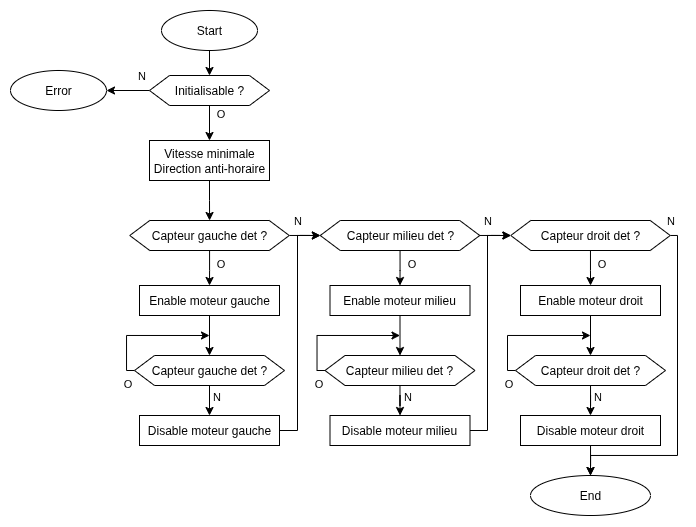

The diagram above was exported from draw.io. Its source (the exported page's mxGraphModel, read from the mxfile embedded in the PNG):
<mxGraphModel dx="972" dy="482" grid="1" gridSize="10" guides="1" tooltips="1" connect="1" arrows="1" fold="1" page="1" pageScale="1" pageWidth="827" pageHeight="1169" math="0" shadow="0">
  <root>
    <mxCell id="0" />
    <mxCell id="1" parent="0" />
    <mxCell id="f2jmQTDUVCGqpEJnRobn-1" value="" style="edgeStyle=orthogonalEdgeStyle;rounded=0;orthogonalLoop=1;jettySize=auto;html=1;" edge="1" parent="1" source="f2jmQTDUVCGqpEJnRobn-2" target="f2jmQTDUVCGqpEJnRobn-7">
      <mxGeometry relative="1" as="geometry" />
    </mxCell>
    <mxCell id="f2jmQTDUVCGqpEJnRobn-2" value="Start" style="ellipse;whiteSpace=wrap;html=1;" vertex="1" parent="1">
      <mxGeometry x="254" y="50" width="96" height="40" as="geometry" />
    </mxCell>
    <mxCell id="f2jmQTDUVCGqpEJnRobn-3" style="edgeStyle=orthogonalEdgeStyle;rounded=0;orthogonalLoop=1;jettySize=auto;html=1;" edge="1" parent="1" source="f2jmQTDUVCGqpEJnRobn-7" target="f2jmQTDUVCGqpEJnRobn-8">
      <mxGeometry relative="1" as="geometry">
        <mxPoint x="179" y="130" as="targetPoint" />
      </mxGeometry>
    </mxCell>
    <mxCell id="f2jmQTDUVCGqpEJnRobn-4" value="N" style="edgeLabel;html=1;align=center;verticalAlign=middle;resizable=0;points=[];" vertex="1" connectable="0" parent="f2jmQTDUVCGqpEJnRobn-3">
      <mxGeometry x="-0.5556" y="2" relative="1" as="geometry">
        <mxPoint x="1" y="-17" as="offset" />
      </mxGeometry>
    </mxCell>
    <mxCell id="f2jmQTDUVCGqpEJnRobn-5" style="edgeStyle=orthogonalEdgeStyle;rounded=0;orthogonalLoop=1;jettySize=auto;html=1;" edge="1" parent="1" source="f2jmQTDUVCGqpEJnRobn-7" target="f2jmQTDUVCGqpEJnRobn-25">
      <mxGeometry relative="1" as="geometry">
        <mxPoint x="302" y="255" as="targetPoint" />
      </mxGeometry>
    </mxCell>
    <mxCell id="f2jmQTDUVCGqpEJnRobn-6" value="O" style="edgeLabel;html=1;align=center;verticalAlign=middle;resizable=0;points=[];" vertex="1" connectable="0" parent="f2jmQTDUVCGqpEJnRobn-5">
      <mxGeometry x="-0.5077" y="-1" relative="1" as="geometry">
        <mxPoint x="12" y="-3" as="offset" />
      </mxGeometry>
    </mxCell>
    <mxCell id="f2jmQTDUVCGqpEJnRobn-7" value="Initialisable ?" style="shape=hexagon;perimeter=hexagonPerimeter2;whiteSpace=wrap;html=1;fixedSize=1;" vertex="1" parent="1">
      <mxGeometry x="242" y="115" width="120" height="30" as="geometry" />
    </mxCell>
    <mxCell id="f2jmQTDUVCGqpEJnRobn-8" value="Error" style="ellipse;whiteSpace=wrap;html=1;" vertex="1" parent="1">
      <mxGeometry x="103" y="110" width="96" height="40" as="geometry" />
    </mxCell>
    <mxCell id="f2jmQTDUVCGqpEJnRobn-9" value="" style="edgeStyle=orthogonalEdgeStyle;rounded=0;orthogonalLoop=1;jettySize=auto;html=1;" edge="1" parent="1" source="f2jmQTDUVCGqpEJnRobn-13">
      <mxGeometry relative="1" as="geometry">
        <mxPoint x="413" y="275" as="targetPoint" />
      </mxGeometry>
    </mxCell>
    <mxCell id="f2jmQTDUVCGqpEJnRobn-10" value="N" style="edgeLabel;html=1;align=center;verticalAlign=middle;resizable=0;points=[];" vertex="1" connectable="0" parent="f2jmQTDUVCGqpEJnRobn-9">
      <mxGeometry x="-0.7623" y="-1" relative="1" as="geometry">
        <mxPoint x="2" y="-16" as="offset" />
      </mxGeometry>
    </mxCell>
    <mxCell id="f2jmQTDUVCGqpEJnRobn-11" style="edgeStyle=orthogonalEdgeStyle;rounded=0;orthogonalLoop=1;jettySize=auto;html=1;" edge="1" parent="1" source="f2jmQTDUVCGqpEJnRobn-13" target="f2jmQTDUVCGqpEJnRobn-17">
      <mxGeometry relative="1" as="geometry" />
    </mxCell>
    <mxCell id="f2jmQTDUVCGqpEJnRobn-12" value="O" style="edgeLabel;html=1;align=center;verticalAlign=middle;resizable=0;points=[];" vertex="1" connectable="0" parent="f2jmQTDUVCGqpEJnRobn-11">
      <mxGeometry x="0.2578" relative="1" as="geometry">
        <mxPoint x="11" y="-9" as="offset" />
      </mxGeometry>
    </mxCell>
    <mxCell id="f2jmQTDUVCGqpEJnRobn-13" value="Capteur gauche det ?" style="shape=hexagon;perimeter=hexagonPerimeter2;whiteSpace=wrap;html=1;fixedSize=1;" vertex="1" parent="1">
      <mxGeometry x="222.25" y="260" width="159.5" height="30" as="geometry" />
    </mxCell>
    <mxCell id="f2jmQTDUVCGqpEJnRobn-14" value="" style="edgeStyle=orthogonalEdgeStyle;rounded=0;orthogonalLoop=1;jettySize=auto;html=1;" edge="1" parent="1" source="f2jmQTDUVCGqpEJnRobn-59" target="f2jmQTDUVCGqpEJnRobn-15">
      <mxGeometry relative="1" as="geometry">
        <mxPoint x="683" y="510" as="sourcePoint" />
      </mxGeometry>
    </mxCell>
    <mxCell id="f2jmQTDUVCGqpEJnRobn-15" value="End" style="ellipse;whiteSpace=wrap;html=1;" vertex="1" parent="1">
      <mxGeometry x="623" y="515" width="120" height="40" as="geometry" />
    </mxCell>
    <mxCell id="f2jmQTDUVCGqpEJnRobn-16" value="" style="edgeStyle=orthogonalEdgeStyle;rounded=0;orthogonalLoop=1;jettySize=auto;html=1;" edge="1" parent="1" source="f2jmQTDUVCGqpEJnRobn-17" target="f2jmQTDUVCGqpEJnRobn-22">
      <mxGeometry relative="1" as="geometry" />
    </mxCell>
    <mxCell id="f2jmQTDUVCGqpEJnRobn-17" value="Enable moteur gauche" style="rounded=0;whiteSpace=wrap;html=1;" vertex="1" parent="1">
      <mxGeometry x="232" y="325" width="140" height="30" as="geometry" />
    </mxCell>
    <mxCell id="f2jmQTDUVCGqpEJnRobn-18" style="edgeStyle=orthogonalEdgeStyle;rounded=0;orthogonalLoop=1;jettySize=auto;html=1;" edge="1" parent="1" source="f2jmQTDUVCGqpEJnRobn-22">
      <mxGeometry relative="1" as="geometry">
        <mxPoint x="302" y="375" as="targetPoint" />
        <Array as="points">
          <mxPoint x="219" y="410" />
          <mxPoint x="219" y="375" />
        </Array>
      </mxGeometry>
    </mxCell>
    <mxCell id="f2jmQTDUVCGqpEJnRobn-19" value="O" style="edgeLabel;html=1;align=center;verticalAlign=middle;resizable=0;points=[];" vertex="1" connectable="0" parent="f2jmQTDUVCGqpEJnRobn-18">
      <mxGeometry x="-0.8122" y="-1" relative="1" as="geometry">
        <mxPoint y="16" as="offset" />
      </mxGeometry>
    </mxCell>
    <mxCell id="f2jmQTDUVCGqpEJnRobn-20" value="" style="edgeStyle=orthogonalEdgeStyle;rounded=0;orthogonalLoop=1;jettySize=auto;html=1;" edge="1" parent="1" source="f2jmQTDUVCGqpEJnRobn-22">
      <mxGeometry relative="1" as="geometry">
        <mxPoint x="301.9999999999998" y="455" as="targetPoint" />
      </mxGeometry>
    </mxCell>
    <mxCell id="f2jmQTDUVCGqpEJnRobn-21" value="N" style="edgeLabel;html=1;align=center;verticalAlign=middle;resizable=0;points=[];" vertex="1" connectable="0" parent="f2jmQTDUVCGqpEJnRobn-20">
      <mxGeometry x="-0.5758" relative="1" as="geometry">
        <mxPoint x="7" as="offset" />
      </mxGeometry>
    </mxCell>
    <mxCell id="f2jmQTDUVCGqpEJnRobn-22" value="Capteur gauche det ?" style="shape=hexagon;perimeter=hexagonPerimeter2;whiteSpace=wrap;html=1;fixedSize=1;" vertex="1" parent="1">
      <mxGeometry x="227" y="395" width="150" height="30" as="geometry" />
    </mxCell>
    <mxCell id="f2jmQTDUVCGqpEJnRobn-23" style="edgeStyle=orthogonalEdgeStyle;rounded=0;orthogonalLoop=1;jettySize=auto;html=1;entryX=0;entryY=0.5;entryDx=0;entryDy=0;" edge="1" parent="1" source="f2jmQTDUVCGqpEJnRobn-57" target="f2jmQTDUVCGqpEJnRobn-36">
      <mxGeometry relative="1" as="geometry">
        <mxPoint x="389" y="275" as="targetPoint" />
        <mxPoint x="362" y="469.9999999999999" as="sourcePoint" />
        <Array as="points">
          <mxPoint x="390" y="470" />
          <mxPoint x="390" y="275" />
        </Array>
      </mxGeometry>
    </mxCell>
    <mxCell id="f2jmQTDUVCGqpEJnRobn-24" style="edgeStyle=orthogonalEdgeStyle;rounded=0;orthogonalLoop=1;jettySize=auto;html=1;" edge="1" parent="1" source="f2jmQTDUVCGqpEJnRobn-25" target="f2jmQTDUVCGqpEJnRobn-13">
      <mxGeometry relative="1" as="geometry" />
    </mxCell>
    <mxCell id="f2jmQTDUVCGqpEJnRobn-25" value="&lt;div&gt;&lt;div&gt;Vitesse minimale&lt;/div&gt;&lt;div&gt;Direction anti-horaire&lt;/div&gt;&lt;/div&gt;" style="rounded=0;whiteSpace=wrap;html=1;" vertex="1" parent="1">
      <mxGeometry x="242" y="180" width="120" height="40" as="geometry" />
    </mxCell>
    <mxCell id="f2jmQTDUVCGqpEJnRobn-32" value="" style="edgeStyle=orthogonalEdgeStyle;rounded=0;orthogonalLoop=1;jettySize=auto;html=1;" edge="1" parent="1" source="f2jmQTDUVCGqpEJnRobn-36">
      <mxGeometry relative="1" as="geometry">
        <mxPoint x="603.5" y="275" as="targetPoint" />
      </mxGeometry>
    </mxCell>
    <mxCell id="f2jmQTDUVCGqpEJnRobn-33" value="N" style="edgeLabel;html=1;align=center;verticalAlign=middle;resizable=0;points=[];" vertex="1" connectable="0" parent="f2jmQTDUVCGqpEJnRobn-32">
      <mxGeometry x="-0.7623" y="-1" relative="1" as="geometry">
        <mxPoint x="2" y="-16" as="offset" />
      </mxGeometry>
    </mxCell>
    <mxCell id="f2jmQTDUVCGqpEJnRobn-34" style="edgeStyle=orthogonalEdgeStyle;rounded=0;orthogonalLoop=1;jettySize=auto;html=1;" edge="1" parent="1" source="f2jmQTDUVCGqpEJnRobn-36" target="f2jmQTDUVCGqpEJnRobn-38">
      <mxGeometry relative="1" as="geometry" />
    </mxCell>
    <mxCell id="f2jmQTDUVCGqpEJnRobn-35" value="O" style="edgeLabel;html=1;align=center;verticalAlign=middle;resizable=0;points=[];" vertex="1" connectable="0" parent="f2jmQTDUVCGqpEJnRobn-34">
      <mxGeometry x="0.2578" relative="1" as="geometry">
        <mxPoint x="11" y="-9" as="offset" />
      </mxGeometry>
    </mxCell>
    <mxCell id="f2jmQTDUVCGqpEJnRobn-36" value="Capteur milieu det ?" style="shape=hexagon;perimeter=hexagonPerimeter2;whiteSpace=wrap;html=1;fixedSize=1;" vertex="1" parent="1">
      <mxGeometry x="412.75" y="260" width="159.5" height="30" as="geometry" />
    </mxCell>
    <mxCell id="f2jmQTDUVCGqpEJnRobn-37" value="" style="edgeStyle=orthogonalEdgeStyle;rounded=0;orthogonalLoop=1;jettySize=auto;html=1;" edge="1" parent="1" source="f2jmQTDUVCGqpEJnRobn-38" target="f2jmQTDUVCGqpEJnRobn-43">
      <mxGeometry relative="1" as="geometry" />
    </mxCell>
    <mxCell id="f2jmQTDUVCGqpEJnRobn-38" value="Enable moteur milieu" style="rounded=0;whiteSpace=wrap;html=1;" vertex="1" parent="1">
      <mxGeometry x="422.5" y="325" width="140" height="30" as="geometry" />
    </mxCell>
    <mxCell id="f2jmQTDUVCGqpEJnRobn-39" style="edgeStyle=orthogonalEdgeStyle;rounded=0;orthogonalLoop=1;jettySize=auto;html=1;" edge="1" parent="1" source="f2jmQTDUVCGqpEJnRobn-43">
      <mxGeometry relative="1" as="geometry">
        <mxPoint x="492.5" y="375" as="targetPoint" />
        <Array as="points">
          <mxPoint x="409.5" y="410" />
          <mxPoint x="409.5" y="375" />
        </Array>
      </mxGeometry>
    </mxCell>
    <mxCell id="f2jmQTDUVCGqpEJnRobn-40" value="O" style="edgeLabel;html=1;align=center;verticalAlign=middle;resizable=0;points=[];" vertex="1" connectable="0" parent="f2jmQTDUVCGqpEJnRobn-39">
      <mxGeometry x="-0.8122" y="-1" relative="1" as="geometry">
        <mxPoint y="16" as="offset" />
      </mxGeometry>
    </mxCell>
    <mxCell id="f2jmQTDUVCGqpEJnRobn-41" value="" style="edgeStyle=orthogonalEdgeStyle;rounded=0;orthogonalLoop=1;jettySize=auto;html=1;" edge="1" parent="1" source="f2jmQTDUVCGqpEJnRobn-43">
      <mxGeometry relative="1" as="geometry">
        <mxPoint x="492.52380952380963" y="455" as="targetPoint" />
      </mxGeometry>
    </mxCell>
    <mxCell id="f2jmQTDUVCGqpEJnRobn-42" value="N" style="edgeLabel;html=1;align=center;verticalAlign=middle;resizable=0;points=[];" vertex="1" connectable="0" parent="f2jmQTDUVCGqpEJnRobn-41">
      <mxGeometry x="-0.5758" relative="1" as="geometry">
        <mxPoint x="7" as="offset" />
      </mxGeometry>
    </mxCell>
    <mxCell id="f2jmQTDUVCGqpEJnRobn-43" value="Capteur milieu det ?" style="shape=hexagon;perimeter=hexagonPerimeter2;whiteSpace=wrap;html=1;fixedSize=1;" vertex="1" parent="1">
      <mxGeometry x="417.5" y="395" width="150" height="30" as="geometry" />
    </mxCell>
    <mxCell id="f2jmQTDUVCGqpEJnRobn-44" style="edgeStyle=orthogonalEdgeStyle;rounded=0;orthogonalLoop=1;jettySize=auto;html=1;entryX=0;entryY=0.5;entryDx=0;entryDy=0;" edge="1" parent="1" source="f2jmQTDUVCGqpEJnRobn-58" target="f2jmQTDUVCGqpEJnRobn-49">
      <mxGeometry relative="1" as="geometry">
        <mxPoint x="579.5" y="275" as="targetPoint" />
        <mxPoint x="552.5" y="469.9999999999999" as="sourcePoint" />
        <Array as="points">
          <mxPoint x="580" y="470" />
          <mxPoint x="580" y="275" />
        </Array>
      </mxGeometry>
    </mxCell>
    <mxCell id="f2jmQTDUVCGqpEJnRobn-45" value="" style="edgeStyle=orthogonalEdgeStyle;rounded=0;orthogonalLoop=1;jettySize=auto;html=1;" edge="1" parent="1" source="f2jmQTDUVCGqpEJnRobn-49" target="f2jmQTDUVCGqpEJnRobn-15">
      <mxGeometry relative="1" as="geometry">
        <mxPoint x="683" y="515" as="targetPoint" />
        <Array as="points">
          <mxPoint x="770" y="275" />
          <mxPoint x="770" y="495" />
          <mxPoint x="683" y="495" />
        </Array>
      </mxGeometry>
    </mxCell>
    <mxCell id="f2jmQTDUVCGqpEJnRobn-46" value="N" style="edgeLabel;html=1;align=center;verticalAlign=middle;resizable=0;points=[];" vertex="1" connectable="0" parent="f2jmQTDUVCGqpEJnRobn-45">
      <mxGeometry x="-0.7623" y="-1" relative="1" as="geometry">
        <mxPoint x="-6" y="-48" as="offset" />
      </mxGeometry>
    </mxCell>
    <mxCell id="f2jmQTDUVCGqpEJnRobn-47" style="edgeStyle=orthogonalEdgeStyle;rounded=0;orthogonalLoop=1;jettySize=auto;html=1;" edge="1" parent="1" source="f2jmQTDUVCGqpEJnRobn-49" target="f2jmQTDUVCGqpEJnRobn-51">
      <mxGeometry relative="1" as="geometry" />
    </mxCell>
    <mxCell id="f2jmQTDUVCGqpEJnRobn-48" value="O" style="edgeLabel;html=1;align=center;verticalAlign=middle;resizable=0;points=[];" vertex="1" connectable="0" parent="f2jmQTDUVCGqpEJnRobn-47">
      <mxGeometry x="0.2578" relative="1" as="geometry">
        <mxPoint x="11" y="-9" as="offset" />
      </mxGeometry>
    </mxCell>
    <mxCell id="f2jmQTDUVCGqpEJnRobn-49" value="Capteur droit det ?" style="shape=hexagon;perimeter=hexagonPerimeter2;whiteSpace=wrap;html=1;fixedSize=1;" vertex="1" parent="1">
      <mxGeometry x="603.25" y="260" width="159.5" height="30" as="geometry" />
    </mxCell>
    <mxCell id="f2jmQTDUVCGqpEJnRobn-50" value="" style="edgeStyle=orthogonalEdgeStyle;rounded=0;orthogonalLoop=1;jettySize=auto;html=1;" edge="1" parent="1" source="f2jmQTDUVCGqpEJnRobn-51" target="f2jmQTDUVCGqpEJnRobn-56">
      <mxGeometry relative="1" as="geometry" />
    </mxCell>
    <mxCell id="f2jmQTDUVCGqpEJnRobn-51" value="Enable moteur droit" style="rounded=0;whiteSpace=wrap;html=1;" vertex="1" parent="1">
      <mxGeometry x="613" y="325" width="140" height="30" as="geometry" />
    </mxCell>
    <mxCell id="f2jmQTDUVCGqpEJnRobn-52" style="edgeStyle=orthogonalEdgeStyle;rounded=0;orthogonalLoop=1;jettySize=auto;html=1;" edge="1" parent="1" source="f2jmQTDUVCGqpEJnRobn-56">
      <mxGeometry relative="1" as="geometry">
        <mxPoint x="683" y="375" as="targetPoint" />
        <Array as="points">
          <mxPoint x="600" y="410" />
          <mxPoint x="600" y="375" />
        </Array>
      </mxGeometry>
    </mxCell>
    <mxCell id="f2jmQTDUVCGqpEJnRobn-53" value="O" style="edgeLabel;html=1;align=center;verticalAlign=middle;resizable=0;points=[];" vertex="1" connectable="0" parent="f2jmQTDUVCGqpEJnRobn-52">
      <mxGeometry x="-0.8122" y="-1" relative="1" as="geometry">
        <mxPoint y="16" as="offset" />
      </mxGeometry>
    </mxCell>
    <mxCell id="f2jmQTDUVCGqpEJnRobn-54" value="" style="edgeStyle=orthogonalEdgeStyle;rounded=0;orthogonalLoop=1;jettySize=auto;html=1;" edge="1" parent="1" source="f2jmQTDUVCGqpEJnRobn-56">
      <mxGeometry relative="1" as="geometry">
        <mxPoint x="683" y="455" as="targetPoint" />
      </mxGeometry>
    </mxCell>
    <mxCell id="f2jmQTDUVCGqpEJnRobn-55" value="N" style="edgeLabel;html=1;align=center;verticalAlign=middle;resizable=0;points=[];" vertex="1" connectable="0" parent="f2jmQTDUVCGqpEJnRobn-54">
      <mxGeometry x="-0.5758" relative="1" as="geometry">
        <mxPoint x="7" as="offset" />
      </mxGeometry>
    </mxCell>
    <mxCell id="f2jmQTDUVCGqpEJnRobn-56" value="Capteur droit&amp;nbsp;det ?" style="shape=hexagon;perimeter=hexagonPerimeter2;whiteSpace=wrap;html=1;fixedSize=1;" vertex="1" parent="1">
      <mxGeometry x="608" y="395" width="150" height="30" as="geometry" />
    </mxCell>
    <mxCell id="f2jmQTDUVCGqpEJnRobn-57" value="Disable moteur gauche" style="rounded=0;whiteSpace=wrap;html=1;" vertex="1" parent="1">
      <mxGeometry x="232" y="455" width="140" height="30" as="geometry" />
    </mxCell>
    <mxCell id="f2jmQTDUVCGqpEJnRobn-58" value="Disable moteur milieu" style="rounded=0;whiteSpace=wrap;html=1;" vertex="1" parent="1">
      <mxGeometry x="422.5" y="455" width="140" height="30" as="geometry" />
    </mxCell>
    <mxCell id="f2jmQTDUVCGqpEJnRobn-59" value="Disable moteur droit" style="rounded=0;whiteSpace=wrap;html=1;" vertex="1" parent="1">
      <mxGeometry x="613" y="455" width="140" height="30" as="geometry" />
    </mxCell>
  </root>
</mxGraphModel>